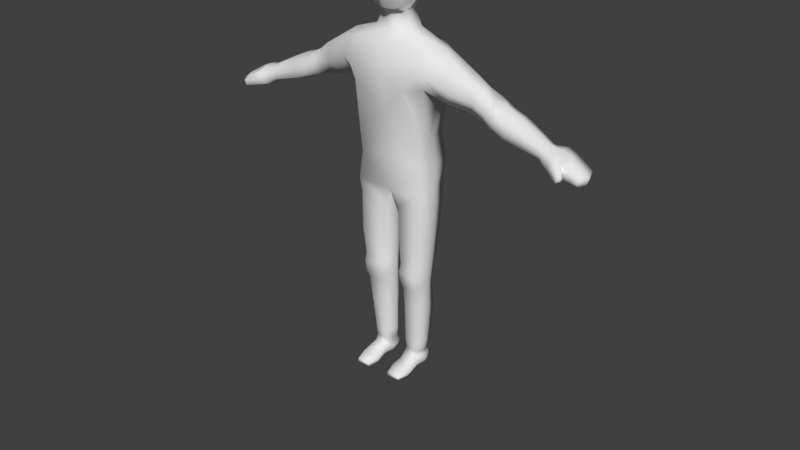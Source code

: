 # Source: bob.blend  (saved by Blender 3.5.10; exported with 4.5.12 LTS)
import bpy
from mathutils import Matrix  # noqa: F401  (used for matrix-valued properties, if any)

bpy.ops.wm.read_factory_settings(use_empty=True)
scene = bpy.context.scene
scene.name = 'Scene'

# ---- collections
col_collection_1 = bpy.data.collections.new('Collection 1'); scene.collection.children.link(col_collection_1)

# ---- materials (node trees are filled in below, after node groups)
mat_material = bpy.data.materials.new('Material')
mat_material.alpha_threshold = 0.0
mat_material.use_transparent_shadow = False
mat_material.roughness = 0.5
mat_material.line_color = (0.0, 0.0, 0.0, 1.0)

# ---- material node trees

# ---- world
world_world = bpy.data.worlds.new('World'); scene.world = world_world
world_world.color = (0.05088, 0.05088, 0.05088)
world_world.use_sun_shadow = False
world_world.sun_shadow_jitter_overblur = 0.0
world_world.cycles.sampling_method = 'MANUAL'

# ---- meshes
me_circle = bpy.data.meshes.new('Circle')
me_circle.from_pydata([(-6.548e-10, 0.5, 5.588e-09), (-0.09755, 0.4904, 5.588e-09), (-0.1913, 0.4619, 5.588e-09), (-0.2778, 0.4157, 5.588e-09), (-0.3536, 0.3536, 5.588e-09), (-0.4157, 0.2778, 5.588e-09), (-0.4619, 0.1913, 5.588e-09), (-0.4904, 0.09755, 5.588e-09), (-0.5, 9.546e-09, 5.588e-09), (-0.4904, -0.09755, 5.588e-09), (-0.4619, -0.1913, 5.588e-09), (-0.4157, -0.2778, 5.588e-09), (-0.3536, -0.3536, 5.588e-09), (-0.2778, -0.4157, 5.588e-09), (-0.1913, -0.4619, 5.588e-09), (-0.09755, -0.4904, 5.588e-09), (-6.548e-10, -0.5, 5.588e-09), (0.09755, -0.4904, 5.588e-09), (0.1913, -0.4619, 5.588e-09), (0.2778, -0.4157, 5.588e-09), (0.3536, -0.3536, 5.588e-09), (0.4157, -0.2778, 5.588e-09), (0.4619, -0.1913, 5.588e-09), (0.4904, -0.09755, 5.588e-09), (0.5, 9.546e-09, 5.588e-09), (0.4904, 0.09755, 5.588e-09), (0.4619, 0.1913, 5.588e-09), (0.4157, 0.2778, 5.588e-09), (0.3536, 0.3536, 5.588e-09), (0.2778, 0.4157, 5.588e-09), (0.1913, 0.4619, 5.588e-09), (0.09755, 0.4904, 5.588e-09), (-6.548e-10, 9.546e-09, 0.5), (-0.09755, 9.546e-09, 0.4904), (-0.1913, 9.546e-09, 0.4619), (-0.2778, 9.546e-09, 0.4157), (-0.3536, 9.546e-09, 0.3536), (-0.4157, 9.546e-09, 0.2778), (-0.4619, 9.546e-09, 0.1913), (-0.4904, 9.546e-09, 0.09755), (-0.5, 1.7e-08, -1.863e-09), (-0.4904, 2.445e-08, -0.09755), (-0.4619, 2.445e-08, -0.1913), (-0.4157, 3.935e-08, -0.2778), (-0.3536, 3.935e-08, -0.3536), (-0.2778, 3.935e-08, -0.4157), (-0.1913, 3.935e-08, -0.4619), (-0.09755, 3.935e-08, -0.4904), (-6.548e-10, 9.546e-09, -0.5), (0.09755, 3.935e-08, -0.4904), (0.1913, 3.935e-08, -0.4619), (0.2778, 3.935e-08, -0.4157), (0.3536, 3.935e-08, -0.3536), (0.4157, 3.935e-08, -0.2778), (0.4619, 2.445e-08, -0.1913), (0.4904, 2.445e-08, -0.09755), (0.5, 1.7e-08, -1.863e-09), (0.4904, 9.546e-09, 0.09755), (0.4619, 9.546e-09, 0.1913), (0.4157, 9.546e-09, 0.2778), (0.3536, 9.546e-09, 0.3536), (0.2778, 9.546e-09, 0.4157), (0.1913, 9.546e-09, 0.4619), (0.09755, 9.546e-09, 0.4904), (8.891e-09, 2.328e-08, 0.5), (1.425e-08, -0.09755, 0.4904), (1.425e-08, -0.1913, 0.4619), (2.915e-08, -0.2778, 0.4157), (2.915e-08, -0.3536, 0.3536), (2.915e-08, -0.4157, 0.2778), (2.915e-08, -0.4619, 0.1913), (2.915e-08, -0.4904, 0.09755), (2.915e-08, -0.5, -1.863e-09), (2.915e-08, -0.4904, -0.09755), (-6.548e-10, -0.4619, -0.1913), (-6.548e-10, -0.4157, -0.2778), (-6.548e-10, -0.3536, -0.3536), (-6.548e-10, -0.2778, -0.4157), (-1.556e-08, -0.1913, -0.4619), (-1.556e-08, -0.09755, -0.4904), (8.891e-09, 2.328e-08, -0.5), (-2.301e-08, 0.09755, -0.4904), (-3.046e-08, 0.1913, -0.4619), (-3.046e-08, 0.2778, -0.4157), (-3.046e-08, 0.3536, -0.3536), (-3.046e-08, 0.4157, -0.2778), (-3.046e-08, 0.4619, -0.1913), (-3.046e-08, 0.4904, -0.09755), (-3.046e-08, 0.5, -1.863e-09), (-6.548e-10, 0.4904, 0.09755), (-6.548e-10, 0.4619, 0.1913), (-6.548e-10, 0.4157, 0.2778), (-6.548e-10, 0.3536, 0.3536), (-6.548e-10, 0.2778, 0.4157), (-6.548e-10, 0.1913, 0.4619), (6.796e-09, 0.09755, 0.4904)], [(1, 0), (2, 1), (3, 2), (4, 3), (5, 4), (6, 5), (7, 6), (8, 7), (9, 8), (10, 9), (11, 10), (12, 11), (13, 12), (14, 13), (15, 14), (16, 15), (17, 16), (18, 17), (19, 18), (20, 19), (21, 20), (22, 21), (23, 22), (24, 23), (25, 24), (26, 25), (27, 26), (28, 27), (29, 28), (30, 29), (31, 30), (0, 31), (33, 32), (34, 33), (35, 34), (36, 35), (37, 36), (38, 37), (39, 38), (40, 39), (41, 40), (42, 41), (43, 42), (44, 43), (45, 44), (46, 45), (47, 46), (48, 47), (49, 48), (50, 49), (51, 50), (52, 51), (53, 52), (54, 53), (55, 54), (56, 55), (57, 56), (58, 57), (59, 58), (60, 59), (61, 60), (62, 61), (63, 62), (32, 63), (65, 64), (66, 65), (67, 66), (68, 67), (69, 68), (70, 69), (71, 70), (72, 71), (73, 72), (74, 73), (75, 74), (76, 75), (77, 76), (78, 77), (79, 78), (80, 79), (81, 80), (82, 81), (83, 82), (84, 83), (85, 84), (86, 85), (87, 86), (88, 87), (89, 88), (90, 89), (91, 90), (92, 91), (93, 92), (94, 93), (95, 94), (64, 95)], [])
_uv = me_circle.uv_layers.new(name='UVMap')
_uv.uv.foreach_set('vector', [])
me_circle.update()
me_cube = bpy.data.meshes.new('Cube')
me_cube.from_pydata([(0.1287, 0.1115, 0.8919), (0.1258, -0.06656, 0.9111), (0.1356, -0.01792, 1.002), (0.1356, 0.02638, 1.005), (0.1389, 0.07484, 1.359), (0.139, -0.07648, 1.359), (0.1834, -0.0949, 1.272), (0.1836, 0.09449, 1.272), (0.1355, 0.1143, 1.193), (0.1076, -0.1208, 1.209), (0.1629, -0.06781, 1.214), (0.1636, 0.07921, 1.213), (0.1743, 0.1042, 1.272), (0.1413, -0.1141, 1.267), (0.195, -0.05219, 1.341), (0.1955, 0.04738, 1.344), (0.125, 0.09013, 1.008), (0.1255, -0.0788, 0.9994), (0.1412, -0.002007, 0.8802), (0.1412, 0.04566, 0.8895), (0.0, 0.1032, 0.9255), (0.0, -0.07066, 0.9263), (0.0, 0.1028, 1.372), (0.0, -0.1025, 1.372), (0.0, 0.08797, 1.14), (0.0, -0.07872, 1.105), (0.0, 0.1028, 1.243), (0.0, -0.1132, 1.242), (0.0, -0.07383, 1.035), (0.0, 0.0799, 1.035), (0.0, 0.05168, 1.404), (0.0, -0.0588, 1.404), (0.3474, -0.03532, 1.201), (0.3275, -0.01289, 1.156), (0.3445, 0.06477, 1.201), (0.3745, 0.03699, 1.246), (0.3711, -0.0136, 1.245), (0.3294, 0.04723, 1.155), (0.3989, -0.04023, 1.18), (0.4014, 0.07217, 1.178), (0.4191, 0.05251, 1.216), (0.416, -0.02214, 1.217), (0.3194, -0.03655, 1.281), (0.3211, 0.03375, 1.283), (0.2893, 0.06625, 1.222), (0.234, -0.03693, 1.177), (0.2891, -0.06591, 1.222), (0.2338, 0.0458, 1.176), (0.1524, -0.008465, 0.8009), (0.1446, -0.06475, 0.7941), (0.0, -0.01593, 0.7832), (0.0, 0.02542, 0.7832), (0.0, -0.05498, 0.7829), (0.1517, 0.03024, 0.8043), (0.1196, 0.1124, 0.8203), (0.0, 0.09024, 0.8049), (0.1579, -0.009375, 0.7455), (0.1348, -0.06258, 0.743), (0.01526, -0.01639, 0.7179), (0.01514, 0.02039, 0.7179), (0.03199, -0.05117, 0.7176), (0.1574, 0.02232, 0.7454), (0.1317, 0.09345, 0.7274), (0.03097, 0.07351, 0.7044), (0.1356, -0.005702, 0.389), (0.1222, -0.06001, 0.3968), (0.02623, -0.01183, 0.4017), (0.02606, 0.01636, 0.4015), (0.03887, -0.0488, 0.4036), (0.1352, 0.01779, 0.389), (0.1192, 0.05074, 0.4078), (0.03965, 0.04056, 0.4019), (0.1178, 0.007481, 0.1197), (0.1051, -0.02092, 0.1214), (0.0382, 0.003486, 0.1188), (0.03395, 0.02446, 0.1188), (0.04725, -0.02092, 0.1214), (0.1176, 0.02556, 0.1197), (0.1064, 0.0599, 0.1237), (0.04563, 0.04688, 0.1191), (0.03923, -0.05251, 0.578), (0.1319, -0.06382, 0.5826), (0.02445, -0.01368, 0.5898), (0.03814, 0.05734, 0.5775), (0.02431, 0.01838, 0.5899), (0.1514, -0.007538, 0.5929), (0.151, 0.02006, 0.5928), (0.129, 0.07517, 0.5804), (0.04274, 0.05009, 0.2842), (0.03001, 0.01811, 0.2842), (0.1327, -0.002841, 0.2803), (0.1324, 0.01935, 0.2804), (0.1169, 0.06638, 0.2845), (0.1149, -0.03546, 0.2873), (0.03556, -0.006511, 0.2852), (0.04467, -0.02505, 0.2885), (0.03853, -0.05213, 0.4411), (0.02585, -0.01173, 0.4417), (0.03933, 0.04308, 0.4393), (0.139, -0.006093, 0.4324), (0.1244, -0.06333, 0.4367), (0.02569, 0.01679, 0.4417), (0.1386, 0.01828, 0.4324), (0.1213, 0.05489, 0.435), (0.02806, 0.01609, 0.363), (0.1331, 0.01732, 0.3524), (0.1177, 0.05697, 0.3543), (0.03064, -0.009929, 0.3633), (0.04114, 0.04547, 0.3633), (0.1335, -0.005301, 0.3524), (0.117, -0.04429, 0.3596), (0.04434, -0.0335, 0.3648), (0.122, -0.0576, 0.4724), (0.02539, 0.01714, 0.4741), (0.1413, 0.01866, 0.4675), (0.123, 0.05975, 0.457), (0.0424, -0.0464, 0.4748), (0.02554, -0.01197, 0.4741), (0.03907, 0.04662, 0.4695), (0.1417, -0.006409, 0.4675), (0.1036, -0.02579, 0.05976), (0.04326, -0.02579, 0.05976), (0.0488, 0.05043, 0.08252), (0.1047, 0.05043, 0.08252), (0.115, 0.02482, 0.08094), (0.05029, -0.01794, 0.08252), (0.03805, 0.02381, 0.08008), (0.04196, 0.004516, 0.08011), (0.1036, -0.01794, 0.08252), (0.1152, 0.008192, 0.08099), (0.1093, -0.09431, 0.03837), (0.04373, -0.09431, 0.03837), (0.1036, -0.1363, 0.02444), (0.05029, -0.1363, 0.02444), (0.1036, -0.1403, 0.01332), (0.05029, -0.1403, 0.01332), (0.1036, -0.1324, 0.005469), (0.05029, -0.1324, 0.005469), (0.1093, -0.0782, 0.0005164), (0.0499, -0.0782, 0.0005164), (0.1036, 0.006916, 0.01201), (0.07107, 0.03591, 1.404), (0.1036, 0.06644, 0.01593), (0.05029, 0.06644, 0.01593), (0.1036, 0.06603, 0.04964), (0.05029, 0.06603, 0.04964), (0.1036, 0.05346, 0.07137), (0.05029, 0.05346, 0.07137), (0.1166, 0.0233, 0.06397), (0.1168, 0.006672, 0.06401), (0.1199, 0.0233, 0.04467), (0.1202, 0.006672, 0.04471), (0.1128, 0.0233, 0.02347), (0.113, 0.006672, 0.02351), (0.1036, 0.0357, 0.007431), (0.07083, -0.04188, 1.404), (0.1175, -0.1035, 0.01755), (0.1206, -0.08018, 0.02507), (0.116, -0.03006, 0.03686), (0.1036, -0.02939, 0.008085), (0.04923, -0.02585, 0.01419), (0.03333, 0.02473, 0.04598), (0.03333, 0.005439, 0.04601), (0.05029, 0.0357, 0.007431), (0.05029, 0.006916, 0.01201), (0.04678, -0.05228, 0.04733), (0.04577, -0.1076, 0.02967), (0.05029, -0.1383, 0.01888), (0.05029, -0.1363, 0.009394), (0.04577, -0.09905, 0.004815), (0.04982, -0.04401, 0.01223), (0.03803, 0.005077, 0.02678), (0.0383, -0.01018, 0.05288), (0.04231, -0.02869, 0.0317), (0.045, -0.007704, 0.01615), (0.03908, -0.08761, 0.0167), (0.04441, -0.05101, 0.0245), (0.04017, -0.01181, 0.02924), (0.0, 0.03994, 1.469), (0.0, -0.04694, 1.469), (0.04794, 0.02754, 1.469), (0.04784, -0.03363, 1.469), (0.0, 0.12, 1.593), (0.0, -0.09368, 1.484), (0.06486, 0.09848, 1.577), (0.06158, -0.06534, 1.488), (0.0, 0.1088, 1.674), (0.0, -0.105, 1.596), (0.0647, 0.08919, 1.673), (0.08567, -0.07538, 1.615), (0.0, 0.06548, 1.705), (0.0, -0.07783, 1.683), (0.07627, 0.04503, 1.7), (0.07611, -0.05588, 1.684), (0.0, 0.003736, 1.719), (0.0, -0.02262, 1.715), (0.04653, -2.427e-05, 1.719), (0.0465, -0.01858, 1.716), (0.1356, 0.004228, 1.003), (0.2021, -0.002403, 1.361), (0.1652, 0.005699, 1.187), (0.1412, 0.02183, 0.8848), (0.3747, 0.0145, 1.246), (0.3265, 0.01987, 1.156), (0.3841, 0.004426, 1.141), (0.2339, 0.004438, 1.177), (0.3203, -0.001402, 1.282), (0.152, 0.01089, 0.8026), (0.1576, 0.006471, 0.7454), (0.1354, 0.006046, 0.389), (0.1177, 0.01652, 0.1197), (0.1512, 0.006259, 0.5928), (0.1325, 0.008256, 0.2804), (0.1388, 0.006091, 0.4324), (0.1333, 0.00601, 0.3524), (0.1415, 0.006128, 0.4675), (0.07637, -0.002982, 1.404), (0.04475, -0.003043, 1.469), (0.08572, 0.008675, 1.525), (0.0, -0.00944, 1.717), (0.1091, -0.0009926, 1.634), (0.08419, -0.005426, 1.692), (0.03989, -0.009302, 1.717), (0.3843, 0.0583, 1.14), (0.4166, 0.0005457, 1.218), (0.384, -0.02158, 1.141), (0.4322, 0.01263, 1.113), (0.434, 0.06463, 1.127), (0.4628, 0.01248, 1.206), (0.452, -0.04117, 1.178), (0.433, -0.03952, 1.127), (0.4556, 0.06567, 1.186), (0.4861, 0.01204, 1.092), (0.4892, 0.06425, 1.107), (0.5155, 0.01184, 1.182), (0.5054, -0.042, 1.159), (0.4863, -0.04034, 1.107), (0.511, 0.06529, 1.166), (0.6189, 0.007567, 1.053), (0.6245, 0.04223, 1.067), (0.6426, 0.007568, 1.117), (0.6367, -0.02805, 1.101), (0.624, -0.02695, 1.067), (0.6389, 0.04292, 1.106), (0.6574, 0.007382, 1.03), (0.662, 0.06137, 1.042), (0.6861, 0.007383, 1.108), (0.681, -0.04808, 1.095), (0.6613, -0.04637, 1.042), (0.6844, 0.06244, 1.103), (0.7899, 0.0003522, 1.003), (0.7719, 0.05666, 1.021), (0.8042, 0.0003528, 1.042), (0.7846, -0.03484, 1.039), (0.7765, -0.03368, 1.018), (0.7808, 0.05739, 1.046), (0.7165, -0.03809, 1.078), (0.7226, 0.01441, 1.092), (0.6957, 0.01441, 1.019), (0.6993, -0.03662, 1.032), (0.7166, 0.06172, 1.086), (0.6972, 0.0608, 1.033), (0.7349, -0.08597, 1.055), (0.7266, -0.08538, 1.033), (0.7378, -0.07364, 1.031), (0.7451, -0.07412, 1.05), (0.4425, -0.04035, 1.153), (0.4448, 0.06515, 1.157), (0.4958, -0.04117, 1.133), (0.5001, 0.06477, 1.136), (0.6304, -0.0275, 1.084), (0.6317, 0.04258, 1.087), (0.6711, -0.04723, 1.068), (0.6732, 0.0619, 1.072), (0.797, 0.0003525, 1.023), (0.7806, -0.03426, 1.028), (0.7764, 0.05702, 1.033), (0.7069, 0.06126, 1.06), (0.7079, -0.03735, 1.055), (0.7308, -0.08567, 1.044), (0.7414, -0.07388, 1.04), (0.7335, -0.03728, 1.068), (0.7505, -0.03646, 1.058), (0.7675, -0.03565, 1.049), (0.7192, 0.0109, 1.015), (0.7428, 0.007382, 1.011), (0.7663, 0.003867, 1.007), (0.7326, 0.06064, 1.076), (0.7487, 0.05955, 1.066), (0.7648, 0.05847, 1.056), (0.7838, 0.003868, 1.055), (0.7634, 0.007383, 1.067), (0.743, 0.0109, 1.079), (0.7572, -0.03441, 1.022), (0.7379, -0.03515, 1.025), (0.7186, -0.03588, 1.028), (0.7532, 0.0577, 1.024), (0.7345, 0.05873, 1.027), (0.7159, 0.05977, 1.03), (0.7242, 0.0602, 1.053), (0.7416, 0.05914, 1.046), (0.759, 0.05808, 1.04), (0.726, -0.03658, 1.048), (0.7442, -0.03581, 1.042), (0.7624, -0.03503, 1.035)], [], [(36, 32, 38, 41), (44, 43, 35, 34), (6, 14, 5, 13), (16, 8, 11, 3), (198, 200, 10, 2), (12, 4, 15, 7), (31, 155, 181, 179), (0, 16, 3, 19), (2, 10, 9, 17), (8, 12, 7, 11), (4, 22, 30, 141, 15), (201, 198, 2, 18), (10, 6, 13, 9), (18, 2, 17, 1), (34, 35, 40, 39), (206, 42, 36, 202), (8, 16, 29, 24), (1, 17, 28, 21), (9, 13, 27, 25), (4, 12, 26, 22), (17, 9, 25, 28), (12, 8, 24, 26), (16, 0, 20, 29), (13, 5, 23, 27), (14, 155, 31, 23, 5), (46, 45, 33, 32), (42, 46, 32, 36), (205, 47, 37, 203), (47, 44, 34, 37), (202, 36, 41, 224), (203, 37, 223, 204), (37, 34, 39, 223), (32, 33, 225, 38), (11, 7, 44, 47), (200, 11, 47, 205), (14, 6, 46, 42), (6, 10, 45, 46), (199, 14, 42, 206), (7, 15, 43, 44), (18, 1, 49, 48), (55, 54, 62, 63), (0, 19, 53, 54), (20, 0, 54, 55), (1, 21, 52, 49), (201, 18, 48, 207), (100, 96, 68, 65), (50, 51, 59, 58), (49, 52, 60, 57), (52, 50, 58, 60), (51, 55, 63, 59), (207, 48, 56, 208), (54, 53, 61, 62), (48, 49, 57, 56), (89, 88, 79, 75), (96, 97, 66, 68), (101, 98, 71, 67), (213, 99, 64, 209), (103, 102, 69, 70), (99, 100, 65, 64), (98, 103, 70, 71), (97, 101, 67, 66), (75, 79, 122, 126), (212, 90, 72, 210), (92, 91, 77, 78), (90, 93, 73, 72), (88, 92, 78, 79), (94, 89, 75, 74), (93, 95, 76, 73), (95, 94, 74, 76), (58, 59, 84, 82), (63, 62, 87, 83), (56, 57, 81, 85), (62, 61, 86, 87), (208, 56, 85, 211), (59, 63, 83, 84), (60, 58, 82, 80), (57, 60, 80, 81), (111, 107, 94, 95), (110, 111, 95, 93), (107, 104, 89, 94), (108, 106, 92, 88), (109, 110, 93, 90), (106, 105, 91, 92), (214, 109, 90, 212), (104, 108, 88, 89), (117, 113, 101, 97), (118, 115, 103, 98), (119, 112, 100, 99), (115, 114, 102, 103), (215, 119, 99, 213), (113, 118, 98, 101), (116, 117, 97, 96), (112, 116, 96, 100), (67, 71, 108, 104), (209, 64, 109, 214), (70, 69, 105, 106), (64, 65, 110, 109), (71, 70, 106, 108), (66, 67, 104, 107), (65, 68, 111, 110), (68, 66, 107, 111), (81, 80, 116, 112), (80, 82, 117, 116), (84, 83, 118, 113), (211, 85, 119, 215), (87, 86, 114, 115), (85, 81, 112, 119), (83, 87, 115, 118), (82, 84, 113, 117), (79, 78, 123, 122), (72, 73, 128, 129), (78, 77, 124, 123), (77, 210, 72, 129, 124), (123, 124, 129, 128, 125, 127, 126, 122), (74, 75, 126, 127), (73, 76, 125, 128), (76, 74, 127, 125), (128, 125, 121, 120), (120, 121, 165, 131, 130), (130, 131, 166, 133, 132), (132, 133, 167, 135, 134), (134, 135, 168, 137, 136), (136, 137, 169, 139, 138), (140, 159, 160, 174, 164), (140, 164, 163, 154), (154, 163, 143, 142), (142, 143, 145, 144), (144, 145, 147, 146), (123, 146, 147, 122), (129, 149, 148, 124), (149, 151, 150, 148), (151, 153, 152, 150), (153, 140, 154, 152), (149, 129, 128, 120), (146, 123, 124, 148), (144, 146, 148, 150), (142, 144, 150, 152), (152, 154, 142), (151, 149, 120, 158), (120, 130, 157, 158), (130, 132, 134, 156, 157), (138, 139, 170, 160, 159), (151, 158, 159, 140, 153), (159, 158, 157, 138), (136, 138, 157, 156, 134), (127, 126, 161, 162), (162, 161, 163, 164, 171), (121, 125, 127, 162, 172), (161, 126, 122, 147, 145), (143, 163, 161, 145), (177, 174, 160, 173), (176, 170, 139, 175), (131, 175, 139, 169, 137, 168, 135, 167, 133, 166), (165, 176, 175, 131), (121, 173, 176, 165), (173, 160, 170, 176), (172, 177, 173, 121), (162, 171, 177, 172), (171, 164, 174, 177), (199, 216, 155, 14), (217, 180, 184, 218), (216, 141, 180, 217), (141, 30, 178, 180), (218, 184, 188, 220), (180, 178, 182, 184), (179, 181, 185, 183), (188, 186, 190, 192), (184, 182, 186, 188), (183, 185, 189, 187), (191, 193, 197, 195), (187, 189, 193, 191), (220, 188, 192, 221), (222, 219, 195, 197), (221, 192, 196, 222), (192, 190, 194, 196), (193, 221, 222, 197), (196, 194, 219, 222), (189, 220, 221, 193), (185, 218, 220, 189), (155, 216, 217, 181), (181, 217, 218, 185), (15, 141, 216, 199), (86, 211, 215, 114), (69, 209, 214, 105), (114, 215, 213, 102), (105, 214, 212, 91), (61, 208, 211, 86), (91, 212, 210, 77), (102, 213, 209, 69), (53, 207, 208, 61), (19, 201, 207, 53), (15, 199, 206, 43), (10, 200, 205, 45), (33, 203, 204, 225), (35, 202, 224, 40), (45, 205, 203, 33), (43, 206, 202, 35), (19, 3, 198, 201), (3, 11, 200, 198), (225, 204, 226, 230), (224, 41, 229, 228), (230, 226, 232, 236), (228, 229, 235, 234), (38, 225, 230, 266), (39, 40, 231, 267), (204, 223, 227, 226), (40, 224, 228, 231), (236, 232, 238, 242), (234, 235, 241, 240), (266, 230, 236, 268), (267, 231, 237, 269), (231, 228, 234, 237), (226, 227, 233, 232), (242, 238, 244, 248), (240, 241, 247, 246), (268, 236, 242, 270), (269, 237, 243, 271), (237, 234, 240, 243), (232, 233, 239, 238), (293, 286, 250, 254), (290, 283, 253, 252), (270, 242, 248, 272), (271, 243, 249, 273), (243, 240, 246, 249), (238, 239, 245, 244), (274, 275, 254, 250), (276, 274, 250, 251), (304, 293, 254, 275), (301, 289, 255, 276), (286, 296, 251, 250), (289, 290, 252, 255), (249, 246, 257, 260), (244, 245, 261, 258), (273, 249, 260, 277), (248, 259, 264, 263), (246, 247, 256, 257), (248, 244, 258, 259), (279, 263, 264, 280), (278, 256, 265, 280), (272, 248, 263, 279), (256, 247, 262, 265), (247, 272, 279, 262), (259, 278, 280, 264), (262, 279, 280, 265), (245, 273, 277, 261), (296, 301, 276, 251), (283, 304, 275, 253), (255, 252, 274, 276), (252, 253, 275, 274), (239, 271, 273, 245), (241, 270, 272, 247), (233, 269, 271, 239), (235, 268, 270, 241), (227, 267, 269, 233), (229, 266, 268, 235), (223, 39, 267, 227), (41, 38, 266, 229), (256, 278, 302, 281), (281, 302, 303, 282), (282, 303, 304, 283), (261, 277, 299, 298), (298, 299, 300, 297), (297, 300, 301, 296), (260, 257, 292, 287), (287, 292, 291, 288), (288, 291, 290, 289), (258, 261, 298, 284), (284, 298, 297, 285), (285, 297, 296, 286), (277, 260, 287, 299), (299, 287, 288, 300), (300, 288, 289, 301), (278, 259, 295, 302), (302, 295, 294, 303), (303, 294, 293, 304), (257, 256, 281, 292), (292, 281, 282, 291), (291, 282, 283, 290), (259, 258, 284, 295), (295, 284, 285, 294), (294, 285, 286, 293)])
me_cube.polygons.foreach_set('use_smooth', [True] * 281)
_uv = me_cube.uv_layers.new(name='UVMap')
_uv.uv.foreach_set('vector', [0.1989, 0.4628, 0.1968, 0.4598, 0.1996, 0.4598, 0.2001, 0.4607, 0.2117, 0.4592, 0.2054, 0.4689, 0.202, 0.4628, 0.2045, 0.4599, 0.1458, 0.4724, 0.1748, 0.5064, 0.1462, 0.5345, 0.1177, 0.4715, 0.2746, 0.2622, 0.2887, 0.4189, 0.2534, 0.4333, 0.2184, 0.2606, 0.2023, 0.2598, 0.2018, 0.4056, 0.1502, 0.4317, 0.1863, 0.2587, 0.2621, 0.4736, 0.2528, 0.5386, 0.2231, 0.5081, 0.2546, 0.4729, 0.06583, 0.636, 0.1513, 0.6131, 0.145, 0.7145, 0.06915, 0.6935, 0.2683, 0.171, 0.2746, 0.2622, 0.2184, 0.2606, 0.2269, 0.1806, 0.1863, 0.2587, 0.1502, 0.4317, 0.09136, 0.4298, 0.137, 0.2552, 0.2887, 0.4189, 0.2621, 0.4736, 0.2546, 0.4729, 0.2534, 0.4333, 0.2528, 0.5386, 0.3563, 0.6105, 0.3204, 0.6568, 0.2361, 0.6203, 0.2231, 0.5081, 0.2129, 0.1786, 0.2023, 0.2598, 0.1863, 0.2587, 0.1993, 0.1757, 0.1502, 0.4317, 0.1458, 0.4724, 0.1177, 0.4715, 0.09136, 0.4298, 0.1993, 0.1757, 0.1863, 0.2587, 0.137, 0.2552, 0.1525, 0.1875, 0.2045, 0.4599, 0.202, 0.4628, 0.2012, 0.4608, 0.2016, 0.4598, 0.2002, 0.4696, 0.1951, 0.4686, 0.1989, 0.4628, 0.2005, 0.4631, 0.2887, 0.4189, 0.2746, 0.2622, 0.4006, 0.2693, 0.4156, 0.3742, 0.1525, 0.1875, 0.137, 0.2552, 0.01567, 0.2598, 0.04604, 0.1569, 0.09136, 0.4298, 0.1177, 0.4715, 8.37e-05, 0.4688, 8.388e-05, 0.3272, 0.2528, 0.5386, 0.2621, 0.4736, 0.4055, 0.4839, 0.3563, 0.6105, 0.137, 0.2552, 0.09136, 0.4298, 8.388e-05, 0.3272, 0.01567, 0.2598, 0.2621, 0.4736, 0.2887, 0.4189, 0.4156, 0.3742, 0.4055, 0.4839, 0.2746, 0.2622, 0.2683, 0.171, 0.3785, 0.157, 0.4006, 0.2693, 0.1177, 0.4715, 0.1462, 0.5345, 0.04053, 0.5937, 8.37e-05, 0.4688, 0.1748, 0.5064, 0.1513, 0.6131, 0.06583, 0.636, 0.04053, 0.5937, 0.1462, 0.5345, 0.1894, 0.459, 0.1907, 0.4415, 0.1985, 0.4562, 0.1968, 0.4598, 0.1951, 0.4686, 0.1894, 0.459, 0.1968, 0.4598, 0.1989, 0.4628, 0.201, 0.4396, 0.2113, 0.4418, 0.2028, 0.4563, 0.2007, 0.4558, 0.2113, 0.4418, 0.2117, 0.4592, 0.2045, 0.4599, 0.2028, 0.4563, 0.2005, 0.4631, 0.1989, 0.4628, 0.2001, 0.4607, 0.2006, 0.4608, 0.2007, 0.4558, 0.2028, 0.4563, 0.2013, 0.4588, 0.2007, 0.4587, 0.2028, 0.4563, 0.2045, 0.4599, 0.2016, 0.4598, 0.2013, 0.4588, 0.1968, 0.4598, 0.1985, 0.4562, 0.2, 0.4588, 0.1996, 0.4598, 0.2534, 0.4333, 0.2546, 0.4729, 0.2117, 0.4592, 0.2113, 0.4418, 0.2018, 0.4056, 0.2534, 0.4333, 0.2113, 0.4418, 0.201, 0.4396, 0.1748, 0.5064, 0.1458, 0.4724, 0.1894, 0.459, 0.1951, 0.4686, 0.1458, 0.4724, 0.1502, 0.4317, 0.1907, 0.4415, 0.1894, 0.459, 0.1992, 0.5119, 0.1748, 0.5064, 0.1951, 0.4686, 0.2002, 0.4696, 0.2546, 0.4729, 0.2231, 0.5081, 0.2054, 0.4689, 0.2117, 0.4592, 0.1993, 0.1757, 0.1525, 0.1875, 0.1808, 0.1301, 0.201, 0.138, 0.3106, 0.04523, 0.252, 0.133, 0.2251, 0.1128, 0.2304, 0.0792, 0.2683, 0.171, 0.2269, 0.1806, 0.2145, 0.1393, 0.252, 0.133, 0.3785, 0.157, 0.2683, 0.171, 0.252, 0.133, 0.3106, 0.04523, 0.1525, 0.1875, 0.04604, 0.1569, 0.1204, 0.02915, 0.1808, 0.1301, 0.2129, 0.1786, 0.1993, 0.1757, 0.201, 0.138, 0.2075, 0.1391, 0.2086, 0.09892, 0.2087, 0.09866, 0.2088, 0.09872, 0.2088, 0.09887, 0.1711, 8.37e-05, 0.23, 0.0001277, 0.2099, 0.06211, 0.194, 0.0655, 0.1808, 0.1301, 0.1204, 0.02915, 0.1818, 0.07688, 0.1917, 0.1157, 0.1204, 0.02915, 0.1711, 8.37e-05, 0.194, 0.0655, 0.1818, 0.07688, 0.23, 0.0001277, 0.3106, 0.04523, 0.2304, 0.0792, 0.2099, 0.06211, 0.2075, 0.1391, 0.201, 0.138, 0.2036, 0.1222, 0.2065, 0.1226, 0.252, 0.133, 0.2145, 0.1393, 0.2093, 0.1225, 0.2251, 0.1128, 0.201, 0.138, 0.1808, 0.1301, 0.1917, 0.1157, 0.2036, 0.1222, 0.2089, 0.0988, 0.2089, 0.0988, 0.2089, 0.09881, 0.2089, 0.09881, 0.2087, 0.09866, 0.2088, 0.09857, 0.2088, 0.09869, 0.2088, 0.09872, 0.2089, 0.09857, 0.209, 0.09864, 0.2089, 0.09872, 0.2089, 0.09869, 0.2089, 0.09904, 0.2088, 0.09904, 0.2088, 0.09891, 0.2089, 0.09891, 0.2091, 0.09893, 0.2089, 0.09903, 0.2089, 0.0989, 0.209, 0.09889, 0.2088, 0.09904, 0.2086, 0.09892, 0.2088, 0.09887, 0.2088, 0.09891, 0.209, 0.09864, 0.2091, 0.09893, 0.209, 0.09889, 0.2089, 0.09872, 0.2088, 0.09857, 0.2089, 0.09857, 0.2089, 0.09869, 0.2088, 0.09869, 0.2089, 0.09881, 0.2089, 0.09881, 0.2089, 0.09881, 0.2089, 0.09881, 0.2089, 0.09882, 0.2089, 0.09882, 0.2089, 0.09881, 0.2089, 0.09881, 0.2089, 0.09881, 0.2089, 0.09882, 0.2089, 0.09881, 0.2089, 0.09881, 0.2089, 0.09882, 0.2089, 0.09882, 0.2089, 0.09881, 0.2089, 0.09881, 0.2089, 0.0988, 0.2089, 0.09881, 0.2089, 0.09881, 0.2089, 0.09881, 0.2089, 0.0988, 0.2089, 0.0988, 0.2089, 0.09881, 0.2089, 0.09881, 0.2089, 0.09882, 0.2089, 0.0988, 0.2089, 0.09881, 0.2089, 0.09881, 0.2089, 0.0988, 0.2089, 0.0988, 0.2089, 0.09881, 0.2089, 0.09881, 0.194, 0.0655, 0.2099, 0.06211, 0.2093, 0.09573, 0.2082, 0.09588, 0.2304, 0.0792, 0.2251, 0.1128, 0.2116, 0.1004, 0.2106, 0.09686, 0.2036, 0.1222, 0.1917, 0.1157, 0.2065, 0.1006, 0.2085, 0.1022, 0.2251, 0.1128, 0.2093, 0.1225, 0.2094, 0.1021, 0.2116, 0.1004, 0.2065, 0.1226, 0.2036, 0.1222, 0.2085, 0.1022, 0.2089, 0.1022, 0.2099, 0.06211, 0.2304, 0.0792, 0.2106, 0.09686, 0.2093, 0.09573, 0.1818, 0.07688, 0.194, 0.0655, 0.2082, 0.09588, 0.2071, 0.09708, 0.1917, 0.1157, 0.1818, 0.07688, 0.2071, 0.09708, 0.2065, 0.1006, 0.2088, 0.09876, 0.2088, 0.09875, 0.2089, 0.0988, 0.2089, 0.0988, 0.2088, 0.09884, 0.2088, 0.09876, 0.2089, 0.0988, 0.2089, 0.09882, 0.2088, 0.09875, 0.2089, 0.09875, 0.2089, 0.0988, 0.2089, 0.0988, 0.2089, 0.09877, 0.2089, 0.09884, 0.2089, 0.09881, 0.2089, 0.0988, 0.2089, 0.09886, 0.2088, 0.09884, 0.2089, 0.09882, 0.2089, 0.09882, 0.2089, 0.09884, 0.2089, 0.09886, 0.2089, 0.09882, 0.2089, 0.09881, 0.2089, 0.09886, 0.2089, 0.09886, 0.2089, 0.09882, 0.2089, 0.09882, 0.2089, 0.09875, 0.2089, 0.09877, 0.2089, 0.0988, 0.2089, 0.0988, 0.2088, 0.0984, 0.209, 0.0984, 0.2089, 0.09857, 0.2088, 0.09857, 0.2092, 0.09852, 0.2092, 0.09898, 0.2091, 0.09893, 0.209, 0.09864, 0.2088, 0.09926, 0.2084, 0.09901, 0.2086, 0.09892, 0.2088, 0.09904, 0.2092, 0.09898, 0.209, 0.09924, 0.2089, 0.09903, 0.2091, 0.09893, 0.2089, 0.09926, 0.2088, 0.09926, 0.2088, 0.09904, 0.2089, 0.09904, 0.209, 0.0984, 0.2092, 0.09852, 0.209, 0.09864, 0.2089, 0.09857, 0.2086, 0.09854, 0.2088, 0.0984, 0.2088, 0.09857, 0.2087, 0.09866, 0.2084, 0.09901, 0.2086, 0.09854, 0.2087, 0.09866, 0.2086, 0.09892, 0.2089, 0.09869, 0.2089, 0.09872, 0.2089, 0.09877, 0.2089, 0.09875, 0.2089, 0.09891, 0.2088, 0.09891, 0.2089, 0.09886, 0.2089, 0.09886, 0.209, 0.09889, 0.2089, 0.0989, 0.2089, 0.09886, 0.2089, 0.09884, 0.2088, 0.09891, 0.2088, 0.09887, 0.2088, 0.09884, 0.2089, 0.09886, 0.2089, 0.09872, 0.209, 0.09889, 0.2089, 0.09884, 0.2089, 0.09877, 0.2088, 0.09869, 0.2089, 0.09869, 0.2089, 0.09875, 0.2088, 0.09875, 0.2088, 0.09887, 0.2088, 0.09872, 0.2088, 0.09876, 0.2088, 0.09884, 0.2088, 0.09872, 0.2088, 0.09869, 0.2088, 0.09875, 0.2088, 0.09876, 0.2065, 0.1006, 0.2071, 0.09708, 0.2086, 0.09854, 0.2084, 0.09901, 0.2071, 0.09708, 0.2082, 0.09588, 0.2088, 0.0984, 0.2086, 0.09854, 0.2093, 0.09573, 0.2106, 0.09686, 0.2092, 0.09852, 0.209, 0.0984, 0.2089, 0.1022, 0.2085, 0.1022, 0.2088, 0.09926, 0.2089, 0.09926, 0.2116, 0.1004, 0.2094, 0.1021, 0.209, 0.09924, 0.2092, 0.09898, 0.2085, 0.1022, 0.2065, 0.1006, 0.2084, 0.09901, 0.2088, 0.09926, 0.2106, 0.09686, 0.2116, 0.1004, 0.2092, 0.09898, 0.2092, 0.09852, 0.2082, 0.09588, 0.2093, 0.09573, 0.209, 0.0984, 0.2088, 0.0984, 0.2089, 0.09881, 0.2089, 0.09881, 0.2089, 0.09881, 0.2089, 0.09881, 0.2089, 0.09881, 0.2089, 0.09881, 0.2089, 0.09881, 0.2089, 0.09881, 0.2089, 0.09881, 0.2089, 0.09881, 0.2089, 0.09881, 0.2089, 0.09881, 0.2089, 0.09881, 0.2089, 0.09881, 0.2089, 0.09881, 0.2089, 0.09881, 0.2089, 0.09881, 0.4548, 0.1547, 0.4608, 0.1697, 0.4609, 0.1794, 0.4541, 0.1947, 0.423, 0.1947, 0.4181, 0.1815, 0.4158, 0.1703, 0.4221, 0.1547, 0.2089, 0.09881, 0.2089, 0.09881, 0.2089, 0.09881, 0.2089, 0.09881, 0.2089, 0.09881, 0.2089, 0.09881, 0.2089, 0.09881, 0.2089, 0.09881, 0.2089, 0.09881, 0.2089, 0.09881, 0.2089, 0.09881, 0.2089, 0.09881, 0.488, 0.1545, 0.4158, 0.09261, 0.4545, 0.08321, 0.4856, 0.115, 0.4856, 0.115, 0.4545, 0.08321, 0.4718, 0.08525, 0.478, 0.08558, 0.479, 0.08672, 0.479, 0.08672, 0.478, 0.08558, 0.4784, 0.08556, 0.4788, 0.0857, 0.4789, 0.08591, 0.4789, 0.08591, 0.4788, 0.0857, 0.4788, 0.08569, 0.4788, 0.08568, 0.479, 0.08584, 0.479, 0.08584, 0.4788, 0.08568, 0.4788, 0.08565, 0.4788, 0.08562, 0.4791, 0.0858, 0.4791, 0.0858, 0.4788, 0.08562, 0.4788, 0.08509, 0.4789, 0.08449, 0.48, 0.08575, 0.4971, 0.07813, 0.4874, 0.08419, 0.4773, 0.07596, 0.4784, 0.06993, 0.4828, 0.06629, 0.4971, 0.07813, 0.4828, 0.06629, 0.4904, 0.05962, 0.5016, 0.06998, 0.5016, 0.06998, 0.4904, 0.05962, 0.4986, 0.05492, 0.5059, 0.06349, 0.5059, 0.06349, 0.4986, 0.05492, 0.4995, 0.04145, 0.5189, 0.0581, 0.5189, 0.0581, 0.4995, 0.04145, 0.499, 0.01823, 0.5442, 0.05201, 0.5612, 0.04798, 0.5442, 0.05201, 0.499, 0.01823, 0.4985, 8.37e-05, 0.5434, 0.1275, 0.5221, 0.1067, 0.5339, 0.0902, 0.5612, 0.09789, 0.5221, 0.1067, 0.5096, 0.09223, 0.5169, 0.08364, 0.5339, 0.0902, 0.5096, 0.09223, 0.5012, 0.08254, 0.5059, 0.07689, 0.5169, 0.08364, 0.5012, 0.08254, 0.4971, 0.07813, 0.5016, 0.06998, 0.5059, 0.07689, 0.5221, 0.1067, 0.5434, 0.1275, 0.488, 0.1545, 0.4856, 0.115, 0.5442, 0.05201, 0.5612, 0.04798, 0.5612, 0.09789, 0.5339, 0.0902, 0.5189, 0.0581, 0.5442, 0.05201, 0.5339, 0.0902, 0.5169, 0.08364, 0.5059, 0.06349, 0.5189, 0.0581, 0.5169, 0.08364, 0.5059, 0.07689, 0.5059, 0.07689, 0.5016, 0.06998, 0.5059, 0.06349, 0.5096, 0.09223, 0.5221, 0.1067, 0.4856, 0.115, 0.4886, 0.09472, 0.4856, 0.115, 0.479, 0.08672, 0.4798, 0.08658, 0.4886, 0.09472, 0.479, 0.08672, 0.4789, 0.08591, 0.479, 0.08584, 0.4793, 0.08611, 0.4798, 0.08658, 0.48, 0.08575, 0.4789, 0.08449, 0.4775, 0.07969, 0.4773, 0.07596, 0.4874, 0.08419, 0.5096, 0.09223, 0.4886, 0.09472, 0.4874, 0.08419, 0.4971, 0.07813, 0.5012, 0.08254, 0.4874, 0.08419, 0.4886, 0.09472, 0.4798, 0.08658, 0.48, 0.08575, 0.4791, 0.0858, 0.48, 0.08575, 0.4798, 0.08658, 0.4793, 0.08611, 0.479, 0.08584, 0.421, 0.04078, 0.4431, 0.008901, 0.4739, 0.04657, 0.4652, 0.05689, 0.4652, 0.05689, 0.4739, 0.04657, 0.4904, 0.05962, 0.4828, 0.06629, 0.4757, 0.06263, 0.4545, 0.08321, 0.4158, 0.09261, 0.421, 0.04078, 0.4652, 0.05689, 0.4565, 0.06798, 0.4739, 0.04657, 0.4431, 0.008901, 0.4985, 8.37e-05, 0.499, 0.01823, 0.4995, 0.04145, 0.4986, 0.05492, 0.4904, 0.05962, 0.4739, 0.04657, 0.4995, 0.04145, 0.4722, 0.06965, 0.4784, 0.06993, 0.4773, 0.07596, 0.4714, 0.07662, 0.4752, 0.08151, 0.4775, 0.07969, 0.4789, 0.08449, 0.4783, 0.08493, 0.478, 0.08558, 0.4783, 0.08493, 0.4789, 0.08449, 0.4788, 0.08509, 0.4788, 0.08562, 0.4788, 0.08565, 0.4788, 0.08568, 0.4788, 0.08569, 0.4788, 0.0857, 0.4784, 0.08556, 0.4718, 0.08525, 0.4752, 0.08151, 0.4783, 0.08493, 0.478, 0.08558, 0.4545, 0.08321, 0.4714, 0.07662, 0.4752, 0.08151, 0.4718, 0.08525, 0.4714, 0.07662, 0.4773, 0.07596, 0.4775, 0.07969, 0.4752, 0.08151, 0.4565, 0.06798, 0.4722, 0.06965, 0.4714, 0.07662, 0.4545, 0.08321, 0.4652, 0.05689, 0.4757, 0.06263, 0.4722, 0.06965, 0.4565, 0.06798, 0.4757, 0.06263, 0.4828, 0.06629, 0.4784, 0.06993, 0.4722, 0.06965, 0.1992, 0.5119, 0.1928, 0.6163, 0.1513, 0.6131, 0.1748, 0.5064, 0.1871, 0.7071, 0.2295, 0.712, 0.2623, 0.8529, 0.1929, 0.7892, 0.1928, 0.6163, 0.2361, 0.6203, 0.2295, 0.712, 0.1871, 0.7071, 0.2361, 0.6203, 0.3204, 0.6568, 0.3015, 0.7191, 0.2295, 0.712, 0.1929, 0.7892, 0.2623, 0.8529, 0.2344, 0.9224, 0.1768, 0.8814, 0.2295, 0.712, 0.3015, 0.7191, 0.33, 0.882, 0.2623, 0.8529, 0.06915, 0.6935, 0.145, 0.7145, 0.1106, 0.7499, 0.0401, 0.7396, 0.2344, 0.9224, 0.2867, 0.9637, 0.2345, 0.9976, 0.199, 0.9295, 0.2623, 0.8529, 0.33, 0.882, 0.2867, 0.9637, 0.2344, 0.9224, 0.0401, 0.7396, 0.1106, 0.7499, 0.1212, 0.8678, 0.03, 0.8632, 0.0723, 0.9583, 0.1387, 0.9139, 0.1528, 0.9543, 0.1369, 0.9936, 0.03, 0.8632, 0.1212, 0.8678, 0.1387, 0.9139, 0.0723, 0.9583, 0.1768, 0.8814, 0.2344, 0.9224, 0.199, 0.9295, 0.1694, 0.92, 0.1588, 0.9612, 0.15, 0.997, 0.1369, 0.9936, 0.1528, 0.9543, 0.1694, 0.92, 0.199, 0.9295, 0.1674, 0.9579, 0.1588, 0.9612, 0.199, 0.9295, 0.2345, 0.9976, 0.163, 0.9999, 0.1674, 0.9579, 0.1387, 0.9139, 0.1694, 0.92, 0.1588, 0.9612, 0.1528, 0.9543, 0.1674, 0.9579, 0.163, 0.9999, 0.15, 0.997, 0.1588, 0.9612, 0.1212, 0.8678, 0.1768, 0.8814, 0.1694, 0.92, 0.1387, 0.9139, 0.1106, 0.7499, 0.1929, 0.7892, 0.1768, 0.8814, 0.1212, 0.8678, 0.1513, 0.6131, 0.1928, 0.6163, 0.1871, 0.7071, 0.145, 0.7145, 0.145, 0.7145, 0.1871, 0.7071, 0.1929, 0.7892, 0.1106, 0.7499, 0.2231, 0.5081, 0.2361, 0.6203, 0.1928, 0.6163, 0.1992, 0.5119, 0.2094, 0.1021, 0.2089, 0.1022, 0.2089, 0.09926, 0.209, 0.09924, 0.2089, 0.0989, 0.2089, 0.09891, 0.2089, 0.09886, 0.2089, 0.09886, 0.209, 0.09924, 0.2089, 0.09926, 0.2089, 0.09904, 0.2089, 0.09903, 0.2089, 0.09886, 0.2089, 0.09886, 0.2089, 0.09882, 0.2089, 0.09882, 0.2093, 0.1225, 0.2065, 0.1226, 0.2089, 0.1022, 0.2094, 0.1021, 0.2089, 0.09882, 0.2089, 0.09882, 0.2089, 0.09881, 0.2089, 0.09881, 0.2089, 0.09903, 0.2089, 0.09904, 0.2089, 0.09891, 0.2089, 0.0989, 0.2145, 0.1393, 0.2075, 0.1391, 0.2065, 0.1226, 0.2093, 0.1225, 0.2269, 0.1806, 0.2129, 0.1786, 0.2075, 0.1391, 0.2145, 0.1393, 0.2231, 0.5081, 0.1992, 0.5119, 0.2002, 0.4696, 0.2054, 0.4689, 0.1502, 0.4317, 0.2018, 0.4056, 0.201, 0.4396, 0.1907, 0.4415, 0.1985, 0.4562, 0.2007, 0.4558, 0.2007, 0.4587, 0.2, 0.4588, 0.202, 0.4628, 0.2005, 0.4631, 0.2006, 0.4608, 0.2012, 0.4608, 0.1907, 0.4415, 0.201, 0.4396, 0.2007, 0.4558, 0.1985, 0.4562, 0.2054, 0.4689, 0.2002, 0.4696, 0.2005, 0.4631, 0.202, 0.4628, 0.2269, 0.1806, 0.2184, 0.2606, 0.2023, 0.2598, 0.2129, 0.1786, 0.2184, 0.2606, 0.2534, 0.4333, 0.2018, 0.4056, 0.2023, 0.2598, 0.2001, 0.4607, 0.1996, 0.4598, 0.2003, 0.4598, 0.2005, 0.4601, 0.2016, 0.4598, 0.2012, 0.4608, 0.2008, 0.4601, 0.2011, 0.4598, 0.2005, 0.4601, 0.2003, 0.4598, 0.2006, 0.4598, 0.2006, 0.4599, 0.2011, 0.4598, 0.2008, 0.4601, 0.2007, 0.4599, 0.2008, 0.4598, 0.2006, 0.4608, 0.2001, 0.4607, 0.2005, 0.4601, 0.2007, 0.4602, 0.2007, 0.4587, 0.2013, 0.4588, 0.2009, 0.4595, 0.2007, 0.4595, 0.1996, 0.4598, 0.2, 0.4588, 0.2005, 0.4595, 0.2003, 0.4598, 0.2013, 0.4588, 0.2016, 0.4598, 0.2011, 0.4598, 0.2009, 0.4595, 0.2006, 0.4599, 0.2006, 0.4598, 0.2007, 0.4598, 0.2007, 0.4598, 0.2008, 0.4598, 0.2007, 0.4599, 0.2007, 0.4598, 0.2007, 0.4598, 0.2007, 0.4602, 0.2005, 0.4601, 0.2006, 0.4599, 0.2007, 0.4599, 0.2007, 0.4595, 0.2009, 0.4595, 0.2007, 0.4597, 0.2007, 0.4597, 0.2009, 0.4595, 0.2011, 0.4598, 0.2008, 0.4598, 0.2007, 0.4597, 0.2003, 0.4598, 0.2005, 0.4595, 0.2006, 0.4597, 0.2006, 0.4598, 0.2007, 0.4598, 0.2007, 0.4598, 0.2007, 0.4598, 0.2007, 0.4598, 0.2007, 0.4598, 0.2007, 0.4598, 0.2007, 0.4598, 0.2007, 0.4598, 0.2007, 0.4599, 0.2006, 0.4599, 0.2007, 0.4598, 0.2007, 0.4598, 0.2007, 0.4597, 0.2007, 0.4597, 0.2007, 0.4598, 0.2007, 0.4598, 0.2007, 0.4597, 0.2008, 0.4598, 0.2007, 0.4598, 0.2007, 0.4598, 0.2006, 0.4598, 0.2006, 0.4597, 0.2007, 0.4598, 0.2007, 0.4598, 0.2007, 0.4598, 0.2007, 0.4598, 0.2007, 0.4598, 0.2007, 0.4598, 0.2007, 0.4598, 0.2007, 0.4598, 0.2007, 0.4598, 0.2007, 0.4598, 0.2007, 0.4598, 0.2007, 0.4598, 0.2007, 0.4598, 0.2007, 0.4598, 0.2007, 0.4598, 0.2007, 0.4598, 0.2007, 0.4598, 0.2007, 0.4598, 0.2007, 0.4598, 0.2007, 0.4598, 0.2007, 0.4598, 0.2007, 0.4598, 0.2007, 0.4598, 0.2007, 0.4598, 0.2007, 0.4598, 0.2007, 0.4598, 0.2007, 0.4598, 0.2007, 0.4598, 0.2007, 0.4598, 0.2007, 0.4598, 0.2007, 0.4598, 0.2007, 0.4598, 0.2007, 0.4598, 0.2007, 0.4598, 0.2007, 0.4598, 0.2007, 0.4598, 0.2007, 0.4598, 0.2007, 0.4598, 0.2007, 0.4598, 0.2007, 0.4598, 0.2007, 0.4598, 0.2007, 0.4598, 0.2007, 0.4598, 0.2007, 0.4598, 0.2007, 0.4598, 0.2007, 0.4598, 0.2007, 0.4598, 0.2007, 0.4598, 0.2007, 0.4598, 0.2007, 0.4598, 0.2007, 0.4598, 0.2007, 0.4598, 0.2007, 0.4598, 0.2007, 0.4598, 0.2007, 0.4598, 0.2007, 0.4598, 0.2007, 0.4598, 0.2007, 0.4598, 0.2007, 0.4598, 0.2007, 0.4598, 0.2007, 0.4598, 0.2007, 0.4598, 0.2007, 0.4598, 0.2007, 0.4598, 0.2007, 0.4598, 0.2007, 0.4598, 0.2007, 0.4598, 0.2007, 0.4598, 0.2007, 0.4598, 0.2007, 0.4598, 0.2007, 0.4598, 0.2007, 0.4598, 0.2007, 0.4598, 0.2007, 0.4598, 0.2007, 0.4598, 0.2007, 0.4598, 0.2007, 0.4598, 0.2007, 0.4598, 0.2007, 0.4598, 0.2007, 0.4598, 0.2007, 0.4598, 0.2007, 0.4598, 0.2007, 0.4598, 0.2007, 0.4598, 0.2007, 0.4598, 0.2007, 0.4598, 0.2007, 0.4598, 0.2007, 0.4598, 0.2007, 0.4598, 0.2007, 0.4598, 0.2007, 0.4598, 0.2007, 0.4598, 0.2007, 0.4598, 0.2007, 0.4598, 0.2007, 0.4598, 0.2007, 0.4598, 0.2007, 0.4598, 0.2007, 0.4598, 0.2007, 0.4598, 0.2007, 0.4598, 0.2007, 0.4598, 0.2007, 0.4598, 0.2007, 0.4598, 0.2007, 0.4598, 0.2007, 0.4598, 0.2007, 0.4598, 0.2007, 0.4598, 0.2007, 0.4598, 0.2007, 0.4598, 0.2007, 0.4598, 0.2007, 0.4598, 0.2007, 0.4598, 0.2007, 0.4598, 0.2007, 0.4598, 0.2007, 0.4598, 0.2007, 0.4598, 0.2007, 0.4598, 0.2007, 0.4598, 0.2007, 0.4598, 0.2007, 0.4598, 0.2007, 0.4598, 0.2007, 0.4598, 0.2007, 0.4598, 0.2007, 0.4598, 0.2007, 0.4598, 0.2007, 0.4598, 0.2007, 0.4598, 0.2007, 0.4598, 0.2007, 0.4598, 0.2007, 0.4598, 0.2006, 0.4597, 0.2007, 0.4597, 0.2007, 0.4598, 0.2007, 0.4598, 0.2007, 0.4599, 0.2007, 0.4599, 0.2007, 0.4598, 0.2007, 0.4598, 0.2005, 0.4595, 0.2007, 0.4595, 0.2007, 0.4597, 0.2006, 0.4597, 0.2008, 0.4601, 0.2007, 0.4602, 0.2007, 0.4599, 0.2007, 0.4599, 0.2, 0.4588, 0.2007, 0.4587, 0.2007, 0.4595, 0.2005, 0.4595, 0.2012, 0.4608, 0.2006, 0.4608, 0.2007, 0.4602, 0.2008, 0.4601, 0.2007, 0.4598, 0.2007, 0.4598, 0.2007, 0.4598, 0.2007, 0.4598, 0.2007, 0.4598, 0.2007, 0.4598, 0.2007, 0.4598, 0.2007, 0.4598, 0.2007, 0.4598, 0.2007, 0.4598, 0.2007, 0.4598, 0.2007, 0.4598, 0.2007, 0.4598, 0.2007, 0.4598, 0.2007, 0.4598, 0.2007, 0.4598, 0.2007, 0.4598, 0.2007, 0.4598, 0.2007, 0.4598, 0.2007, 0.4598, 0.2007, 0.4598, 0.2007, 0.4598, 0.2007, 0.4598, 0.2007, 0.4598, 0.2007, 0.4598, 0.2007, 0.4598, 0.2007, 0.4598, 0.2007, 0.4598, 0.2007, 0.4598, 0.2007, 0.4598, 0.2007, 0.4598, 0.2007, 0.4598, 0.2007, 0.4598, 0.2007, 0.4598, 0.2007, 0.4598, 0.2007, 0.4598, 0.2007, 0.4598, 0.2007, 0.4598, 0.2007, 0.4598, 0.2007, 0.4598, 0.2007, 0.4598, 0.2007, 0.4598, 0.2007, 0.4598, 0.2007, 0.4598, 0.2007, 0.4598, 0.2007, 0.4598, 0.2007, 0.4598, 0.2007, 0.4598, 0.2007, 0.4598, 0.2007, 0.4598, 0.2007, 0.4598, 0.2007, 0.4598, 0.2007, 0.4598, 0.2007, 0.4598, 0.2007, 0.4598, 0.2007, 0.4598, 0.2007, 0.4598, 0.2007, 0.4598, 0.2007, 0.4598, 0.2007, 0.4598, 0.2007, 0.4598, 0.2007, 0.4598, 0.2007, 0.4598, 0.2007, 0.4598, 0.2007, 0.4598, 0.2007, 0.4598, 0.2007, 0.4598, 0.2007, 0.4598, 0.2007, 0.4598, 0.2007, 0.4598, 0.2007, 0.4598, 0.2007, 0.4598, 0.2007, 0.4598, 0.2007, 0.4598, 0.2007, 0.4598, 0.2007, 0.4598, 0.2007, 0.4598, 0.2007, 0.4598, 0.2007, 0.4598, 0.2007, 0.4598, 0.2007, 0.4598, 0.2007, 0.4598, 0.2007, 0.4598, 0.2007, 0.4598, 0.2007, 0.4598, 0.2007, 0.4598, 0.2007, 0.4598, 0.2007, 0.4598, 0.2007, 0.4598, 0.2007, 0.4598, 0.2007, 0.4598, 0.2007, 0.4598, 0.2007, 0.4598, 0.2007, 0.4598, 0.2007, 0.4598, 0.2007, 0.4598])
me_cube.materials.append(mat_material)
me_cube.use_remesh_preserve_volume = False
me_cube.use_remesh_preserve_attributes = False
me_cube.use_mirror_vertex_groups = False
me_cube.update()
arm_armature = bpy.data.armatures.new('Armature')  # bones are not reproduced

# ---- objects
ob_boneshapesphere = bpy.data.objects.new('BoneShapeSphere', me_circle)
ob_armature = bpy.data.objects.new('Armature', arm_armature)
ob_cube = bpy.data.objects.new('Cube', me_cube)

# ---- transforms, parenting, visibility, modifiers, constraints
ob_boneshapesphere.location = (0.0, 0.0, 0.0)
ob_armature.location = (0.0, 0.0, 0.0)
ob_armature.show_in_front = True
ob_armature.lineart.crease_threshold = 0.0
ob_cube.parent = ob_armature
ob_cube.location = (0.0, 0.0, -5.96e-08)
ob_cube.lock_rotations_4d = False
ob_cube.empty_display_type = 'ARROWS'
ob_cube.lineart.crease_threshold = 0.0
_vg = ob_cube.vertex_groups.new(name='Hip')
for _i, _w in zip([0, 1, 2, 3, 8, 9, 10, 11, 16, 17, 18, 19, 20, 21, 24, 25, 26, 27, 28, 29, 48, 49, 50, 51, 52, 53, 54, 55, 56, 57, 58, 59, 60, 61, 62, 63, 198, 200, 201, 207, 208], [0.7217, 0.7776, 0.8304, 0.8345, 0.0944, 0.06466, 0.02835, 0.03105, 0.8296, 0.8066, 0.6982, 0.7206, 0.9261, 0.8944, 0.2131, 0.2159, 0.05835, 0.02634, 0.735, 0.8341, 0.1698, 0.1953, 0.7852, 0.9494, 0.7641, 0.1725, 0.3129, 0.8705, 0.04259, 0.07404, 0.1454, 0.1432, 0.1327, 0.03081, 0.04371, 0.08306, 0.8342, 0.0915, 0.7095, 0.1675, 0.03454]): _vg.add([_i], _w, 'REPLACE')
_vg = ob_cube.vertex_groups.new(name='Chest')
for _i, _w in zip([1, 2, 3, 4, 5, 6, 7, 8, 9, 10, 11, 12, 13, 16, 17, 21, 22, 23, 24, 25, 26, 27, 28, 29, 30, 31, 141, 155, 178, 179, 198, 200, 216], [0.004931, 0.02911, 0.005851, 0.1885, 0.05605, 0.06205, 0.03898, 0.1473, 0.52, 0.1228, 0.06811, 0.06451, 0.179, 0.02843, 0.09435, 0.04447, 0.5775, 0.6131, 0.6722, 0.7316, 0.7675, 0.7671, 0.2327, 0.1351, 0.3173, 0.3315, 0.06459, 0.05478, 0.01822, 0.0614, 0.01122, 0.03694, 0.001907]): _vg.add([_i], _w, 'REPLACE')
_vg = ob_cube.vertex_groups.new(name='Neck')
for _i, _w in zip([22, 30, 141, 178, 179, 180, 181, 182, 183, 184, 185, 186, 188, 216, 217, 218, 220], [0.01942, 0.08187, 0.05445, 0.833, 0.03464, 0.7407, 0.1926, 0.127, 0.02204, 0.112, 0.07723, 0.04083, 0.006507, 0.03625, 0.6538, 0.1488, 0.01398]): _vg.add([_i], _w, 'REPLACE')
_vg = ob_cube.vertex_groups.new(name='Head')
for _i, _w in zip([23, 31, 155, 178, 179, 180, 181, 182, 183, 184, 185, 186, 187, 188, 189, 190, 191, 192, 193, 194, 195, 196, 197, 217, 218, 219, 220, 221, 222], [0.01318, 0.08094, 0.05434, 0.06302, 0.7702, 0.1388, 0.6599, 0.8564, 0.895, 0.8692, 0.8614, 0.9486, 0.9666, 0.9676, 0.9702, 0.9812, 0.9888, 0.9819, 0.9869, 0.9995, 0.9981, 0.9943, 0.9948, 0.2411, 0.8189, 0.9993, 0.9622, 0.9851, 0.9956]): _vg.add([_i], _w, 'REPLACE')
_vg = ob_cube.vertex_groups.new(name='Shoulder.L')
for _i, _w in zip([2, 3, 4, 5, 6, 7, 8, 9, 10, 11, 12, 13, 14, 15, 16, 17, 22, 23, 24, 25, 26, 27, 30, 31, 42, 43, 44, 45, 46, 47, 141, 155, 178, 179, 180, 181, 183, 185, 198, 199, 200, 205, 206, 216, 217, 218], [0.06795, 0.07171, 0.7079, 0.8928, 0.807, 0.7971, 0.518, 0.3595, 0.6995, 0.678, 0.792, 0.74, 0.9118, 0.9119, 0.06298, 0.04044, 0.2756, 0.2547, 0.06858, 0.03196, 0.1316, 0.1567, 0.333, 0.3311, 0.0651, 0.06329, 0.07482, 0.1425, 0.06902, 0.1552, 0.8356, 0.8447, 0.03384, 0.08037, 0.0974, 0.1136, 0.019, 0.03324, 0.07064, 0.9236, 0.6755, 0.1324, 0.05566, 0.8922, 0.08856, 0.0006732]): _vg.add([_i], _w, 'REPLACE')
_vg = ob_cube.vertex_groups.new(name='Upper Arm.L')
for _i, _w in zip([4, 6, 7, 8, 9, 10, 11, 12, 13, 14, 15, 16, 24, 32, 33, 34, 35, 36, 37, 38, 39, 40, 41, 42, 43, 44, 45, 46, 47, 199, 200, 202, 203, 204, 205, 206, 223, 224, 225, 226, 227, 228, 229, 230, 231, 233, 237, 266, 267, 269], [0.05504, 0.1161, 0.1415, 0.2335, 0.0449, 0.1343, 0.2092, 0.1213, 0.05132, 0.06475, 0.06677, 0.001333, 0.02752, 0.9758, 0.968, 0.9583, 0.9642, 0.9727, 0.9547, 0.8938, 0.7861, 0.7913, 0.8835, 0.9301, 0.9308, 0.9126, 0.8252, 0.9207, 0.8155, 0.06079, 0.1836, 0.9723, 0.9687, 0.8769, 0.8396, 0.9402, 0.7955, 0.8794, 0.8751, 0.1408, 0.2, 0.1557, 0.129, 0.1388, 0.21, 0.01385, 0.01207, 0.1254, 0.1985, 0.01083]): _vg.add([_i], _w, 'REPLACE')
_vg = ob_cube.vertex_groups.new(name='Lower Arm.L')
for _i, _w in zip([34, 35, 37, 38, 39, 40, 41, 204, 223, 224, 225, 226, 227, 228, 229, 230, 231, 232, 233, 234, 235, 236, 237, 238, 239, 240, 241, 242, 243, 244, 245, 246, 247, 248, 249, 258, 260, 261, 266, 267, 268, 269, 270, 271, 272, 273, 277, 284, 285, 286, 287, 288, 289, 296, 297, 298, 299, 300, 301], [0.01148, 0.003631, 0.004417, 0.1048, 0.2115, 0.2067, 0.115, 0.1211, 0.2009, 0.1194, 0.1229, 0.8582, 0.7982, 0.8437, 0.8706, 0.8605, 0.7885, 0.9796, 0.9633, 0.9828, 0.9865, 0.9819, 0.9643, 0.9233, 0.9059, 0.95, 0.9483, 0.933, 0.9083, 0.1724, 0.2089, 0.1295, 0.06908, 0.07981, 0.2003, 0.01113, 0.05608, 0.06234, 0.8741, 0.7999, 0.9868, 0.9647, 0.9529, 0.9171, 0.04885, 0.218, 0.06007, 0.00835, 0.005567, 0.002783, 0.04206, 0.02804, 0.01402, 0.01558, 0.03117, 0.04675, 0.04505, 0.03003, 0.01502]): _vg.add([_i], _w, 'REPLACE')
_vg = ob_cube.vertex_groups.new(name='Hand.L')
for _i, _w in zip([238, 239, 240, 243, 244, 245, 246, 247, 248, 249, 251, 255, 257, 258, 260, 261, 271, 273, 276, 277, 284, 285, 286, 287, 288, 289, 290, 291, 292, 296, 297, 298, 299, 300, 301], [0.04267, 0.05949, 0.02546, 0.06111, 0.5623, 0.5021, 0.6796, 0.03072, 0.03975, 0.5113, 0.005879, 0.01222, 0.08656, 0.09494, 0.1489, 0.1538, 0.054, 0.5143, 0.005481, 0.1485, 0.07121, 0.04747, 0.02374, 0.1147, 0.08056, 0.04639, 0.02164, 0.04328, 0.06492, 0.04286, 0.07985, 0.1168, 0.1127, 0.07699, 0.04123]): _vg.add([_i], _w, 'REPLACE')
_vg = ob_cube.vertex_groups.new(name='Thumb.L')
for _i, _w in zip([241, 242, 244, 245, 246, 247, 248, 253, 254, 256, 257, 258, 259, 260, 261, 262, 263, 264, 265, 270, 272, 275, 278, 279, 280, 281, 282, 283, 284, 285, 286, 287, 288, 289, 290, 291, 292, 293, 294, 295, 296, 297, 298, 302, 303, 304], [0.03551, 0.04666, 0.1078, 0.004697, 0.08074, 0.8764, 0.8628, 0.09269, 0.1065, 0.9207, 0.08631, 0.1168, 0.896, 0.007391, 0.01598, 0.9961, 0.9952, 0.9959, 0.9977, 0.03002, 0.937, 0.09321, 0.9756, 0.9983, 0.999, 0.7137, 0.5067, 0.2997, 0.08758, 0.05839, 0.02919, 0.005543, 0.003696, 0.001848, 0.02158, 0.04315, 0.06473, 0.3039, 0.5012, 0.6986, 0.003995, 0.00799, 0.01198, 0.755, 0.5344, 0.3138]): _vg.add([_i], _w, 'REPLACE')
_vg = ob_cube.vertex_groups.new(name='Shoulder.R')
for _i, _w in zip([4, 22, 23, 30, 31, 178, 179], [0.000575, 0.08398, 0.08342, 0.2576, 0.2462, 0.005072, 0.0404]): _vg.add([_i], _w, 'REPLACE')
_vg = ob_cube.vertex_groups.new(name='Upper Arm.R')
_vg = ob_cube.vertex_groups.new(name='Lower Arm.R')
_vg = ob_cube.vertex_groups.new(name='Hand.R')
_vg = ob_cube.vertex_groups.new(name='Thumb.R')
_vg = ob_cube.vertex_groups.new(name='Leg_Upper.L')
for _i, _w in zip([0, 1, 2, 3, 16, 17, 18, 19, 20, 21, 48, 49, 50, 51, 52, 53, 54, 55, 56, 57, 58, 59, 60, 61, 62, 63, 64, 65, 66, 67, 68, 69, 70, 71, 80, 81, 82, 83, 84, 85, 86, 87, 96, 97, 98, 99, 100, 101, 102, 103, 104, 105, 106, 107, 108, 109, 110, 111, 112, 113, 114, 115, 116, 117, 118, 119, 198, 201, 207, 208, 209, 211, 213, 214, 215], [0.2503, 0.1756, 0.03751, 0.0366, 0.03429, 0.03737, 0.2778, 0.2512, 0.03781, 0.05156, 0.8242, 0.7972, 0.2119, 0.05025, 0.2286, 0.8215, 0.6787, 0.126, 0.952, 0.9233, 0.8535, 0.8563, 0.8655, 0.9581, 0.9517, 0.9162, 0.1721, 0.2511, 0.234, 0.2367, 0.2662, 0.1785, 0.3103, 0.2461, 0.9852, 0.9886, 0.9858, 0.9898, 0.9868, 0.9931, 0.9935, 0.99, 0.7526, 0.77, 0.7485, 0.8017, 0.7571, 0.7672, 0.7866, 0.7293, 0.06198, 0.02898, 0.05836, 0.0581, 0.06889, 0.02529, 0.05692, 0.06136, 0.9382, 0.9335, 0.9495, 0.8989, 0.9333, 0.9353, 0.9222, 0.9526, 0.03633, 0.2643, 0.8267, 0.9561, 0.1742, 0.9935, 0.7972, 0.02638, 0.9521]): _vg.add([_i], _w, 'REPLACE')
_vg = ob_cube.vertex_groups.new(name='Leg_Lower.L')
for _i, _w in zip([64, 65, 66, 67, 68, 69, 70, 71, 72, 73, 74, 75, 76, 77, 78, 79, 88, 89, 90, 91, 92, 93, 94, 95, 96, 97, 98, 99, 100, 101, 102, 103, 104, 105, 106, 107, 108, 109, 110, 111, 112, 113, 114, 115, 116, 117, 118, 119, 120, 121, 122, 123, 124, 125, 126, 127, 128, 129, 140, 142, 143, 144, 145, 146, 147, 148, 149, 150, 151, 152, 153, 154, 158, 159, 160, 161, 162, 163, 164, 165, 171, 172, 173, 174, 177, 209, 210, 212, 213, 214, 215], [0.8279, 0.7488, 0.7659, 0.7632, 0.7337, 0.8215, 0.6896, 0.7538, 0.9862, 0.9837, 0.9867, 0.9881, 0.9823, 0.9886, 0.9884, 0.9881, 0.9938, 0.9949, 0.9967, 0.9962, 0.9929, 0.9955, 0.9957, 0.9955, 0.247, 0.2297, 0.2512, 0.1982, 0.2427, 0.2325, 0.2133, 0.2706, 0.9379, 0.9604, 0.9415, 0.9418, 0.931, 0.9623, 0.943, 0.9386, 0.06119, 0.06568, 0.0502, 0.1007, 0.06584, 0.06386, 0.07733, 0.04422, 0.1791, 0.1929, 0.9112, 0.9039, 0.9117, 0.8023, 0.899, 0.8874, 0.8144, 0.8488, 0.1488, 0.4691, 0.494, 0.4575, 0.5693, 0.8018, 0.8239, 0.7707, 0.6885, 0.5084, 0.3425, 0.4101, 0.2092, 0.4264, 0.08252, 0.02149, 0.02451, 0.4809, 0.2667, 0.4245, 0.1313, 0.05175, 0.1779, 0.2471, 0.06502, 0.08009, 0.1026, 0.8258, 0.9876, 0.9965, 0.2027, 0.9617, 0.04525]): _vg.add([_i], _w, 'REPLACE')
_vg = ob_cube.vertex_groups.new(name='Foot.L')
for _i, _w in zip([120, 121, 122, 123, 124, 125, 126, 127, 128, 129, 130, 131, 132, 133, 134, 135, 136, 137, 138, 139, 140, 142, 143, 144, 145, 146, 147, 148, 149, 150, 151, 152, 153, 154, 156, 157, 158, 159, 160, 161, 162, 163, 164, 165, 166, 167, 168, 169, 170, 171, 172, 173, 174, 175, 176, 177], [0.8209, 0.8071, 0.08878, 0.0961, 0.08833, 0.1977, 0.101, 0.1125, 0.1856, 0.1512, 0.9936, 0.9939, 0.9993, 0.9994, 0.9992, 0.9996, 0.9988, 0.9995, 0.9938, 0.9971, 0.8512, 0.5309, 0.506, 0.5425, 0.4307, 0.1982, 0.1761, 0.2293, 0.3115, 0.4916, 0.6575, 0.5899, 0.7908, 0.5736, 0.9947, 0.9886, 0.9175, 0.9643, 0.9627, 0.5191, 0.7333, 0.5755, 0.8687, 0.9483, 0.9968, 0.9995, 0.9996, 0.9981, 0.9851, 0.8221, 0.7529, 0.935, 0.9199, 0.9968, 0.9848, 0.8974]): _vg.add([_i], _w, 'REPLACE')
_vg = ob_cube.vertex_groups.new(name='Leg_Upper.R')
_vg = ob_cube.vertex_groups.new(name='Leg_Lower.R')
_vg = ob_cube.vertex_groups.new(name='Foot.R')
_vg = ob_cube.vertex_groups.new(name='Upper_Finger.L')
for _i, _w in zip([244, 245, 246, 249, 251, 255, 256, 257, 258, 259, 260, 261, 273, 276, 277, 281, 282, 283, 284, 285, 286, 287, 288, 289, 290, 291, 292, 293, 294, 295, 296, 297, 298, 299, 300, 301], [0.1426, 0.2284, 0.1012, 0.2358, 0.1381, 0.1474, 0.02535, 0.7502, 0.6915, 0.05391, 0.6771, 0.6531, 0.2204, 0.1338, 0.6682, 0.01901, 0.01268, 0.006338, 0.5186, 0.3458, 0.1729, 0.5447, 0.4123, 0.2799, 0.1876, 0.3751, 0.5627, 0.01348, 0.02695, 0.04043, 0.2668, 0.3956, 0.5243, 0.5346, 0.401, 0.2674]): _vg.add([_i], _w, 'REPLACE')
_vg = ob_cube.vertex_groups.new(name='Upper_Finger.R')
_vg = ob_cube.vertex_groups.new(name='Lower_Finger.L')
for _i, _w in zip([245, 249, 250, 251, 252, 253, 254, 255, 257, 258, 259, 260, 261, 273, 274, 275, 276, 277, 281, 282, 283, 284, 285, 286, 287, 288, 289, 290, 291, 292, 293, 294, 295, 296, 297, 298, 299, 300, 301, 302, 303, 304], [0.01588, 0.01153, 0.984, 0.8118, 0.961, 0.8829, 0.8791, 0.7998, 0.0562, 0.06617, 0.004876, 0.08914, 0.09771, 0.01386, 0.9873, 0.8906, 0.8182, 0.1031, 0.2207, 0.4414, 0.6622, 0.2956, 0.5251, 0.7545, 0.2668, 0.4445, 0.6222, 0.7348, 0.5086, 0.2824, 0.6605, 0.442, 0.2234, 0.6332, 0.4547, 0.2762, 0.2819, 0.4607, 0.6394, 0.2227, 0.4453, 0.668]): _vg.add([_i], _w, 'REPLACE')
_vg = ob_cube.vertex_groups.new(name='Lower_Finger.R')
_m = ob_cube.modifiers.new('Mirror', 'MIRROR')
_m.use_clip = True
_m = ob_cube.modifiers.new('Armature', 'ARMATURE')
_m.object = ob_armature

# ---- collection membership
scene.collection.objects.link(ob_boneshapesphere)
col_collection_1.objects.link(ob_armature)
col_collection_1.objects.link(ob_cube)

# ---- scene / render settings (as saved in the file)
scene.frame_start = 0; scene.frame_end = 12; scene.frame_set(5)
scene.render.engine = 'BLENDER_EEVEE_NEXT'
scene.render.resolution_percentage = 50
scene.render.dither_intensity = 0.0
scene.cycles.use_denoising = False
scene.cycles.samples = 128
scene.cycles.sampling_pattern = 'TABULATED_SOBOL'
scene.cycles.light_sampling_threshold = 0.0
scene.cycles.use_adaptive_sampling = False
scene.cycles.use_light_tree = False
scene.cycles.blur_glossy = 0.0
scene.cycles.sample_clamp_indirect = 0.0
scene.view_settings.view_transform = 'Standard'
bpy.context.view_layer.update()

# ---- added for rendering (the .blend has no active camera and no usable light): camera, sun
cam_auto = bpy.data.cameras.new('AutoCamera')
cam_auto.lens = 50.0
cam_auto.sensor_width = 36.0
cam_auto.clip_end = 1000.0
ob_auto_camera = bpy.data.objects.new('AutoCamera', cam_auto)
scene.collection.objects.link(ob_auto_camera)
ob_auto_camera.location = (2.4349, -2.92188, 2.55762)
ob_auto_camera.rotation_euler = (1.09748, -7.21219e-08, 0.694738)
scene.camera = ob_auto_camera
light_auto_sun = bpy.data.lights.new('AutoSun', 'SUN')
light_auto_sun.energy = 3.0
light_auto_sun.angle = 0.0523599
ob_auto_sun = bpy.data.objects.new('AutoSun', light_auto_sun)
scene.collection.objects.link(ob_auto_sun)
ob_auto_sun.rotation_euler = (0.872665, 0.174533, 0.523599)
bpy.context.view_layer.update()
